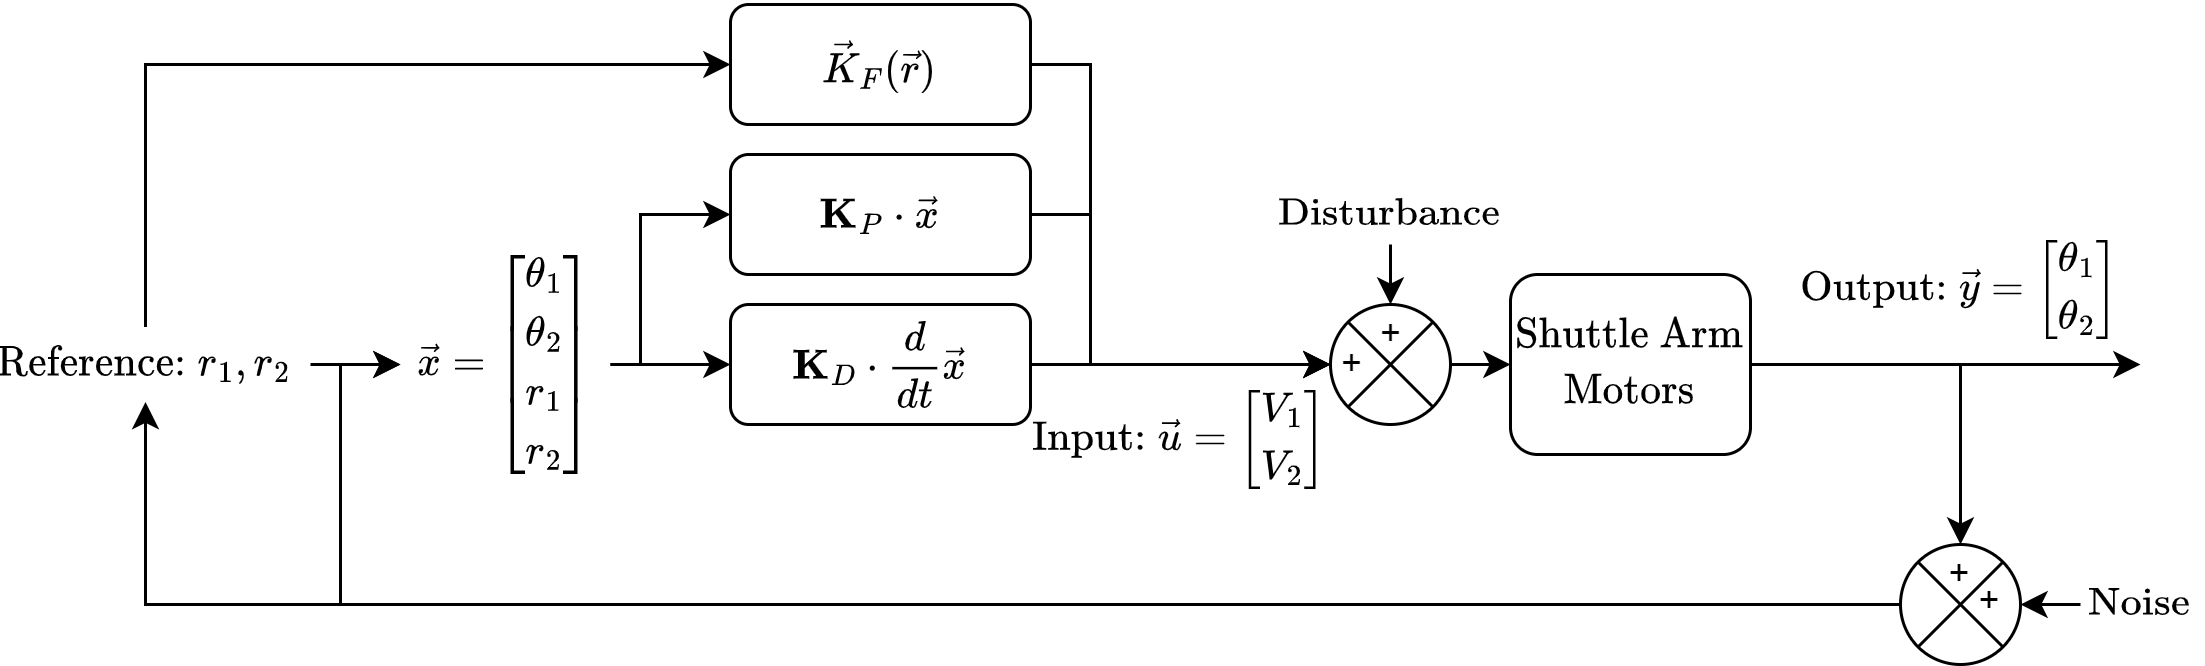

The diagram above was exported from draw.io. Its source (the exported page's mxGraphModel, read from the mxfile embedded in the PNG):
<mxGraphModel dx="897" dy="533" grid="1" gridSize="10" guides="1" tooltips="1" connect="1" arrows="1" fold="1" page="1" pageScale="1" pageWidth="850" pageHeight="1100" math="1" shadow="0">
  <root>
    <mxCell id="0" />
    <mxCell id="1" parent="0" />
    <mxCell id="b_TRfLB10IHnc3whsMIE-64" style="edgeStyle=orthogonalEdgeStyle;rounded=0;orthogonalLoop=1;jettySize=auto;html=1;exitX=0.5;exitY=0;exitDx=0;exitDy=0;entryX=0;entryY=0.5;entryDx=0;entryDy=0;fontFamily=Helvetica;fontSize=12;" edge="1" parent="1" source="b_TRfLB10IHnc3whsMIE-4" target="b_TRfLB10IHnc3whsMIE-45">
      <mxGeometry relative="1" as="geometry" />
    </mxCell>
    <mxCell id="b_TRfLB10IHnc3whsMIE-4" value="$$\text{Reference:} \; r_1, r_2$$" style="text;html=1;strokeColor=none;fillColor=none;align=center;verticalAlign=middle;whiteSpace=wrap;rounded=0;" vertex="1" parent="1">
      <mxGeometry x="90" y="467.5" width="90" height="25" as="geometry" />
    </mxCell>
    <mxCell id="b_TRfLB10IHnc3whsMIE-6" value="" style="shape=sumEllipse;perimeter=ellipsePerimeter;whiteSpace=wrap;html=1;backgroundOutline=1;" vertex="1" parent="1">
      <mxGeometry x="530" y="460" width="40" height="40" as="geometry" />
    </mxCell>
    <mxCell id="b_TRfLB10IHnc3whsMIE-8" value="$$\text{Disturbance}$$" style="text;html=1;strokeColor=none;fillColor=none;align=center;verticalAlign=middle;whiteSpace=wrap;rounded=0;" vertex="1" parent="1">
      <mxGeometry x="525" y="420" width="50" height="20" as="geometry" />
    </mxCell>
    <mxCell id="b_TRfLB10IHnc3whsMIE-10" value="" style="endArrow=classic;html=1;rounded=0;entryX=0.5;entryY=0;entryDx=0;entryDy=0;" edge="1" parent="1" target="b_TRfLB10IHnc3whsMIE-6">
      <mxGeometry width="50" height="50" relative="1" as="geometry">
        <mxPoint x="550" y="440" as="sourcePoint" />
        <mxPoint x="480" y="440" as="targetPoint" />
      </mxGeometry>
    </mxCell>
    <mxCell id="b_TRfLB10IHnc3whsMIE-13" value="+" style="text;html=1;strokeColor=none;fillColor=none;align=center;verticalAlign=middle;whiteSpace=wrap;rounded=0;" vertex="1" parent="1">
      <mxGeometry x="530" y="470" width="15" height="20" as="geometry" />
    </mxCell>
    <mxCell id="b_TRfLB10IHnc3whsMIE-14" value="" style="endArrow=classic;html=1;rounded=0;entryX=0;entryY=0.5;entryDx=0;entryDy=0;" edge="1" parent="1" target="b_TRfLB10IHnc3whsMIE-15">
      <mxGeometry width="50" height="50" relative="1" as="geometry">
        <mxPoint x="570" y="480" as="sourcePoint" />
        <mxPoint x="600" y="480" as="targetPoint" />
      </mxGeometry>
    </mxCell>
    <mxCell id="b_TRfLB10IHnc3whsMIE-15" value="$$\begin{gather}\text{Shuttle } \text{Arm} \\&amp;nbsp; \text{Motors} \end{gather}$$" style="rounded=1;whiteSpace=wrap;html=1;" vertex="1" parent="1">
      <mxGeometry x="590" y="450" width="80" height="60" as="geometry" />
    </mxCell>
    <mxCell id="b_TRfLB10IHnc3whsMIE-16" value="" style="endArrow=classic;html=1;rounded=0;exitX=1;exitY=0.5;exitDx=0;exitDy=0;" edge="1" parent="1" source="b_TRfLB10IHnc3whsMIE-15">
      <mxGeometry width="50" height="50" relative="1" as="geometry">
        <mxPoint x="710" y="480" as="sourcePoint" />
        <mxPoint x="800" y="480" as="targetPoint" />
      </mxGeometry>
    </mxCell>
    <mxCell id="b_TRfLB10IHnc3whsMIE-19" value="" style="endArrow=classic;html=1;rounded=0;" edge="1" parent="1">
      <mxGeometry width="50" height="50" relative="1" as="geometry">
        <mxPoint x="740" y="480" as="sourcePoint" />
        <mxPoint x="740" y="540" as="targetPoint" />
      </mxGeometry>
    </mxCell>
    <mxCell id="b_TRfLB10IHnc3whsMIE-20" value="$$\text{Output:} \;\vec y = \begin{bmatrix} \theta_1 \\ \theta_2&amp;nbsp;\end{bmatrix}&amp;nbsp;&lt;br&gt;$$" style="text;html=1;strokeColor=none;fillColor=none;align=center;verticalAlign=middle;whiteSpace=wrap;rounded=0;" vertex="1" parent="1">
      <mxGeometry x="690" y="440" width="100" height="30" as="geometry" />
    </mxCell>
    <mxCell id="b_TRfLB10IHnc3whsMIE-69" style="edgeStyle=orthogonalEdgeStyle;rounded=0;orthogonalLoop=1;jettySize=auto;html=1;exitX=0;exitY=0.5;exitDx=0;exitDy=0;entryX=0.5;entryY=1;entryDx=0;entryDy=0;fontFamily=Helvetica;fontSize=12;" edge="1" parent="1" source="b_TRfLB10IHnc3whsMIE-22" target="b_TRfLB10IHnc3whsMIE-4">
      <mxGeometry relative="1" as="geometry" />
    </mxCell>
    <mxCell id="b_TRfLB10IHnc3whsMIE-71" style="edgeStyle=orthogonalEdgeStyle;rounded=0;orthogonalLoop=1;jettySize=auto;html=1;exitX=0;exitY=0.5;exitDx=0;exitDy=0;fontFamily=Helvetica;fontSize=12;" edge="1" parent="1" source="b_TRfLB10IHnc3whsMIE-22" target="b_TRfLB10IHnc3whsMIE-42">
      <mxGeometry relative="1" as="geometry">
        <mxPoint x="170" y="480" as="targetPoint" />
        <Array as="points">
          <mxPoint x="200" y="560" />
          <mxPoint x="200" y="480" />
        </Array>
      </mxGeometry>
    </mxCell>
    <mxCell id="b_TRfLB10IHnc3whsMIE-22" value="" style="shape=sumEllipse;perimeter=ellipsePerimeter;whiteSpace=wrap;html=1;backgroundOutline=1;" vertex="1" parent="1">
      <mxGeometry x="720" y="540" width="40" height="40" as="geometry" />
    </mxCell>
    <mxCell id="b_TRfLB10IHnc3whsMIE-23" value="+" style="text;html=1;strokeColor=none;fillColor=none;align=center;verticalAlign=middle;whiteSpace=wrap;rounded=0;" vertex="1" parent="1">
      <mxGeometry x="730" y="540" width="20" height="20" as="geometry" />
    </mxCell>
    <mxCell id="b_TRfLB10IHnc3whsMIE-24" value="+" style="text;html=1;strokeColor=none;fillColor=none;align=center;verticalAlign=middle;whiteSpace=wrap;rounded=0;" vertex="1" parent="1">
      <mxGeometry x="730" y="548.75" width="40" height="20" as="geometry" />
    </mxCell>
    <mxCell id="b_TRfLB10IHnc3whsMIE-25" value="" style="endArrow=classic;html=1;rounded=0;exitX=0;exitY=0.5;exitDx=0;exitDy=0;" edge="1" parent="1" source="b_TRfLB10IHnc3whsMIE-31">
      <mxGeometry width="50" height="50" relative="1" as="geometry">
        <mxPoint x="805" y="560" as="sourcePoint" />
        <mxPoint x="760" y="560" as="targetPoint" />
      </mxGeometry>
    </mxCell>
    <mxCell id="b_TRfLB10IHnc3whsMIE-50" style="edgeStyle=orthogonalEdgeStyle;rounded=0;orthogonalLoop=1;jettySize=auto;html=1;entryX=0;entryY=0.5;entryDx=0;entryDy=0;fontFamily=Helvetica;fontSize=12;exitX=1;exitY=0.5;exitDx=0;exitDy=0;" edge="1" parent="1" source="b_TRfLB10IHnc3whsMIE-42" target="b_TRfLB10IHnc3whsMIE-43">
      <mxGeometry relative="1" as="geometry">
        <mxPoint x="250" y="470" as="sourcePoint" />
        <Array as="points">
          <mxPoint x="300" y="480" />
          <mxPoint x="300" y="430" />
        </Array>
      </mxGeometry>
    </mxCell>
    <mxCell id="b_TRfLB10IHnc3whsMIE-31" value="$$\text{Noise}$$" style="text;html=1;strokeColor=none;fillColor=none;align=center;verticalAlign=middle;whiteSpace=wrap;rounded=0;" vertex="1" parent="1">
      <mxGeometry x="780" y="545" width="40" height="30" as="geometry" />
    </mxCell>
    <mxCell id="b_TRfLB10IHnc3whsMIE-42" value="$$\vec x =&amp;nbsp; \begin{bmatrix} \theta_1 \\ \theta_2 \\ r_1 \\ r_2 \end{bmatrix}$$" style="text;html=1;strokeColor=none;fillColor=none;align=center;verticalAlign=middle;whiteSpace=wrap;rounded=0;" vertex="1" parent="1">
      <mxGeometry x="220" y="465" width="70" height="30" as="geometry" />
    </mxCell>
    <mxCell id="b_TRfLB10IHnc3whsMIE-43" value="$$\textbf{K}_P\cdot \vec x $$" style="rounded=1;whiteSpace=wrap;html=1;" vertex="1" parent="1">
      <mxGeometry x="330" y="410" width="100" height="40" as="geometry" />
    </mxCell>
    <mxCell id="b_TRfLB10IHnc3whsMIE-60" style="edgeStyle=orthogonalEdgeStyle;rounded=0;orthogonalLoop=1;jettySize=auto;html=1;exitX=1;exitY=0.5;exitDx=0;exitDy=0;fontFamily=Helvetica;fontSize=12;entryX=0;entryY=0.5;entryDx=0;entryDy=0;" edge="1" parent="1" source="b_TRfLB10IHnc3whsMIE-44" target="b_TRfLB10IHnc3whsMIE-6">
      <mxGeometry relative="1" as="geometry">
        <mxPoint x="460" y="490" as="targetPoint" />
      </mxGeometry>
    </mxCell>
    <mxCell id="b_TRfLB10IHnc3whsMIE-44" value="$$\textbf{K}_D \cdot \frac{d}{dt}&amp;nbsp; \vec x$$" style="rounded=1;whiteSpace=wrap;html=1;" vertex="1" parent="1">
      <mxGeometry x="330" y="460" width="100" height="40" as="geometry" />
    </mxCell>
    <mxCell id="b_TRfLB10IHnc3whsMIE-61" style="edgeStyle=orthogonalEdgeStyle;rounded=0;orthogonalLoop=1;jettySize=auto;html=1;exitX=1;exitY=0.5;exitDx=0;exitDy=0;fontFamily=Helvetica;fontSize=12;entryX=0;entryY=0.5;entryDx=0;entryDy=0;" edge="1" parent="1" source="b_TRfLB10IHnc3whsMIE-45" target="b_TRfLB10IHnc3whsMIE-6">
      <mxGeometry relative="1" as="geometry">
        <mxPoint x="460" y="490" as="targetPoint" />
        <Array as="points">
          <mxPoint x="450" y="380" />
          <mxPoint x="450" y="480" />
        </Array>
      </mxGeometry>
    </mxCell>
    <mxCell id="b_TRfLB10IHnc3whsMIE-45" value="$$\vec K_F(\vec r) $$" style="rounded=1;whiteSpace=wrap;html=1;" vertex="1" parent="1">
      <mxGeometry x="330" y="360" width="100" height="40" as="geometry" />
    </mxCell>
    <mxCell id="b_TRfLB10IHnc3whsMIE-49" value="" style="endArrow=classic;html=1;rounded=0;" edge="1" parent="1">
      <mxGeometry width="50" height="50" relative="1" as="geometry">
        <mxPoint x="290" y="480" as="sourcePoint" />
        <mxPoint x="330" y="480" as="targetPoint" />
      </mxGeometry>
    </mxCell>
    <mxCell id="b_TRfLB10IHnc3whsMIE-59" value="" style="endArrow=classic;html=1;rounded=0;fontFamily=Helvetica;fontSize=12;exitX=1;exitY=0.5;exitDx=0;exitDy=0;entryX=0;entryY=0.5;entryDx=0;entryDy=0;" edge="1" parent="1" source="b_TRfLB10IHnc3whsMIE-43" target="b_TRfLB10IHnc3whsMIE-6">
      <mxGeometry width="50" height="50" relative="1" as="geometry">
        <mxPoint x="445" y="440" as="sourcePoint" />
        <mxPoint x="495" y="390" as="targetPoint" />
        <Array as="points">
          <mxPoint x="450" y="430" />
          <mxPoint x="450" y="480" />
        </Array>
      </mxGeometry>
    </mxCell>
    <mxCell id="b_TRfLB10IHnc3whsMIE-73" value="" style="endArrow=classic;html=1;rounded=0;fontFamily=Helvetica;fontSize=12;" edge="1" parent="1">
      <mxGeometry width="50" height="50" relative="1" as="geometry">
        <mxPoint x="190" y="480" as="sourcePoint" />
        <mxPoint x="220" y="480" as="targetPoint" />
      </mxGeometry>
    </mxCell>
    <mxCell id="b_TRfLB10IHnc3whsMIE-74" value="$$\text{Input:} \; \vec u = \begin{bmatrix} V_1 \\ V_2 \end{bmatrix}$$" style="text;html=1;strokeColor=none;fillColor=none;align=center;verticalAlign=middle;whiteSpace=wrap;rounded=0;" vertex="1" parent="1">
      <mxGeometry x="450" y="490" width="60" height="30" as="geometry" />
    </mxCell>
    <mxCell id="b_TRfLB10IHnc3whsMIE-77" value="+" style="text;html=1;strokeColor=none;fillColor=none;align=center;verticalAlign=middle;whiteSpace=wrap;rounded=0;" vertex="1" parent="1">
      <mxGeometry x="542.5" y="460" width="15" height="20" as="geometry" />
    </mxCell>
  </root>
</mxGraphModel>